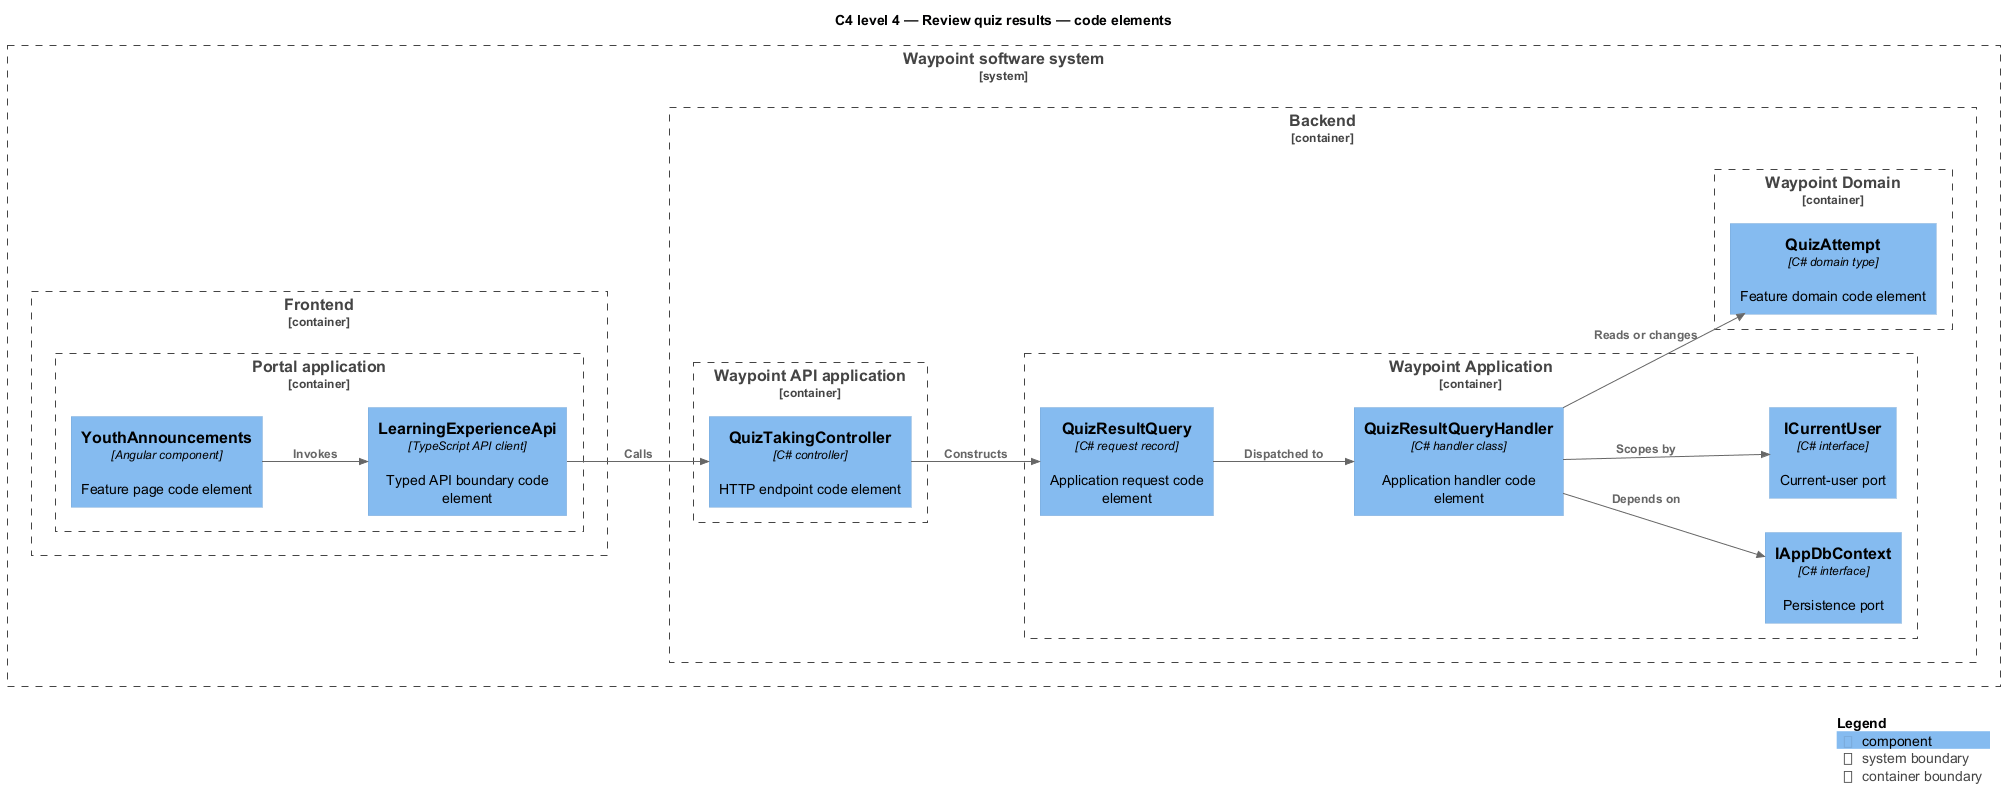

The diagram above was rendered by PlantUML. Its source (embedded in the PNG):
@startuml
!include <C4/C4_Component>
LAYOUT_LEFT_RIGHT()
title C4 level 4 — Review quiz results — code elements
System_Boundary(waypoint, "Waypoint software system") {
  Container_Boundary(frontend, "Frontend") {
    Container_Boundary(frontend_app, "Portal application") {
      Component(page, "YouthAnnouncements", "Angular component", "Feature page code element")
      Component(client, "LearningExperienceApi", "TypeScript API client", "Typed API boundary code element")
    }
  }
  Container_Boundary(backend, "Backend") {
    Container_Boundary(api_app, "Waypoint API application") {
      Component(controller, "QuizTakingController", "C# controller", "HTTP endpoint code element")
    }
    Container_Boundary(application, "Waypoint Application") {
      Component(request, "QuizResultQuery", "C# request record", "Application request code element")
      Component(handler, "QuizResultQueryHandler", "C# handler class", "Application handler code element")
      Component(dbport, "IAppDbContext", "C# interface", "Persistence port")
      Component(current, "ICurrentUser", "C# interface", "Current-user port")
    }
    Container_Boundary(domain, "Waypoint Domain") {
      Component(entity, "QuizAttempt", "C# domain type", "Feature domain code element")
    }
  }
}
Rel(page, client, "Invokes")
Rel(client, controller, "Calls")
Rel(controller, request, "Constructs")
Rel(request, handler, "Dispatched to")
Rel(handler, dbport, "Depends on")
Rel(handler, current, "Scopes by")
Rel(handler, entity, "Reads or changes")
SHOW_LEGEND()
@enduml